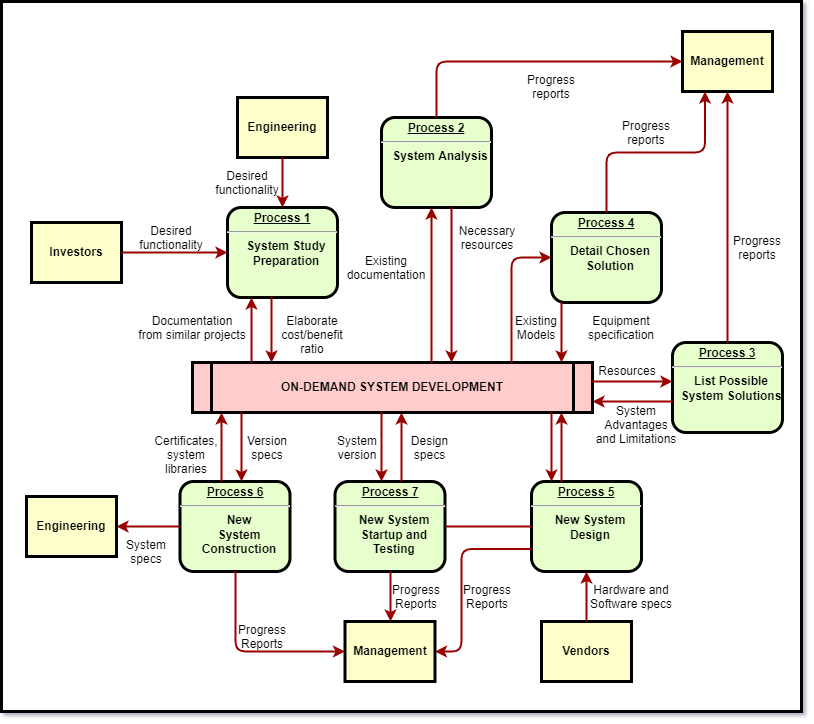

The diagram above was exported from draw.io. Its source (the exported page's mxGraphModel, read from the mxfile embedded in the PNG):
<mxGraphModel dx="1182" dy="845" grid="1" gridSize="10" guides="1" tooltips="1" connect="1" arrows="1" fold="1" page="1" pageScale="1" pageWidth="826" pageHeight="1169" background="none" math="0" shadow="0">
  <root>
    <mxCell id="0" />
    <mxCell id="1" parent="0" />
    <mxCell id="4IdtQ77RQwX2ThucOKtt-98" value="" style="rounded=0;whiteSpace=wrap;html=1;labelBackgroundColor=none;labelBorderColor=none;strokeWidth=3;strokeColor=#000000;" vertex="1" parent="1">
      <mxGeometry x="10" y="30" width="800" height="710" as="geometry" />
    </mxCell>
    <mxCell id="2" value="&lt;p style=&quot;margin: 0px; margin-top: 4px; text-align: center; text-decoration: underline;&quot;&gt;&lt;strong&gt;Process 1&lt;br /&gt;&lt;/strong&gt;&lt;/p&gt;&lt;hr /&gt;&lt;p style=&quot;margin: 0px; margin-left: 8px;&quot;&gt;System Study&lt;/p&gt;&lt;p style=&quot;margin: 0px; margin-left: 8px;&quot;&gt;Preparation&lt;/p&gt;" style="verticalAlign=middle;align=center;overflow=fill;fontSize=12;fontFamily=Helvetica;html=1;rounded=1;fontStyle=1;strokeWidth=3;fillColor=#E6FFCC" parent="1" vertex="1">
      <mxGeometry x="236" y="236" width="110" height="90" as="geometry" />
    </mxCell>
    <mxCell id="3" value="Engineering" style="whiteSpace=wrap;align=center;verticalAlign=middle;fontStyle=1;strokeWidth=3;fillColor=#FFFFCC" parent="1" vertex="1">
      <mxGeometry x="246" y="126" width="90" height="60" as="geometry" />
    </mxCell>
    <mxCell id="4" value="Investors" style="whiteSpace=wrap;align=center;verticalAlign=middle;fontStyle=1;strokeWidth=3;fillColor=#FFFFCC" parent="1" vertex="1">
      <mxGeometry x="40" y="251" width="90" height="60" as="geometry" />
    </mxCell>
    <mxCell id="5" value="ON-DEMAND SYSTEM DEVELOPMENT" style="shape=process;whiteSpace=wrap;align=center;verticalAlign=middle;size=0.0475;fontStyle=1;strokeWidth=3;fillColor=#FFCCCC" parent="1" vertex="1">
      <mxGeometry x="200.99999999999991" y="391" width="400" height="50" as="geometry" />
    </mxCell>
    <mxCell id="6" value="&lt;p style=&quot;margin: 0px; margin-top: 4px; text-align: center; text-decoration: underline;&quot;&gt;&lt;strong&gt;Process 2&lt;br /&gt;&lt;/strong&gt;&lt;/p&gt;&lt;hr /&gt;&lt;p style=&quot;margin: 0px; margin-left: 8px;&quot;&gt;System Analysis&lt;/p&gt;" style="verticalAlign=middle;align=center;overflow=fill;fontSize=12;fontFamily=Helvetica;html=1;rounded=1;fontStyle=1;strokeWidth=3;fillColor=#E6FFCC" parent="1" vertex="1">
      <mxGeometry x="390" y="146" width="110" height="90" as="geometry" />
    </mxCell>
    <mxCell id="7" value="&lt;p style=&quot;margin: 0px; margin-top: 4px; text-align: center; text-decoration: underline;&quot;&gt;&lt;strong&gt;&lt;strong&gt;Process&lt;/strong&gt; 3&lt;br /&gt;&lt;/strong&gt;&lt;/p&gt;&lt;hr /&gt;&lt;p style=&quot;margin: 0px; margin-left: 8px;&quot;&gt;List Possible&lt;/p&gt;&lt;p style=&quot;margin: 0px; margin-left: 8px;&quot;&gt;System Solutions&lt;/p&gt;" style="verticalAlign=middle;align=center;overflow=fill;fontSize=12;fontFamily=Helvetica;html=1;rounded=1;fontStyle=1;strokeWidth=3;fillColor=#E6FFCC" parent="1" vertex="1">
      <mxGeometry x="681" y="371" width="110" height="90" as="geometry" />
    </mxCell>
    <mxCell id="8" value="&lt;p style=&quot;margin: 0px; margin-top: 4px; text-align: center; text-decoration: underline;&quot;&gt;&lt;strong&gt;&lt;strong&gt;Process&lt;/strong&gt; 4&lt;br /&gt;&lt;/strong&gt;&lt;/p&gt;&lt;hr /&gt;&lt;p style=&quot;margin: 0px; margin-left: 8px;&quot;&gt;Detail Chosen&lt;/p&gt;&lt;p style=&quot;margin: 0px; margin-left: 8px;&quot;&gt;Solution&lt;/p&gt;" style="verticalAlign=middle;align=center;overflow=fill;fontSize=12;fontFamily=Helvetica;html=1;rounded=1;fontStyle=1;strokeWidth=3;fillColor=#E6FFCC" parent="1" vertex="1">
      <mxGeometry x="560" y="241" width="110" height="90" as="geometry" />
    </mxCell>
    <mxCell id="9" value="&lt;p style=&quot;margin: 0px; margin-top: 4px; text-align: center; text-decoration: underline;&quot;&gt;&lt;strong&gt;&lt;strong&gt;Process&lt;/strong&gt; 5&lt;br /&gt;&lt;/strong&gt;&lt;/p&gt;&lt;hr /&gt;&lt;p style=&quot;margin: 0px; margin-left: 8px;&quot;&gt;New System&lt;/p&gt;&lt;p style=&quot;margin: 0px; margin-left: 8px;&quot;&gt;Design&lt;/p&gt;" style="verticalAlign=middle;align=center;overflow=fill;fontSize=12;fontFamily=Helvetica;html=1;rounded=1;fontStyle=1;strokeWidth=3;fillColor=#E6FFCC" parent="1" vertex="1">
      <mxGeometry x="540" y="510" width="110" height="90" as="geometry" />
    </mxCell>
    <mxCell id="10" value="&lt;p style=&quot;margin: 0px; margin-top: 4px; text-align: center; text-decoration: underline;&quot;&gt;&lt;strong&gt;&lt;strong&gt;Process&lt;/strong&gt; 6&lt;br /&gt;&lt;/strong&gt;&lt;/p&gt;&lt;hr /&gt;&lt;p style=&quot;margin: 0px; margin-left: 8px;&quot;&gt;New&lt;/p&gt;&lt;p style=&quot;margin: 0px; margin-left: 8px;&quot;&gt;System&lt;/p&gt;&lt;p style=&quot;margin: 0px; margin-left: 8px;&quot;&gt;Construction&lt;/p&gt;" style="verticalAlign=middle;align=center;overflow=fill;fontSize=12;fontFamily=Helvetica;html=1;rounded=1;fontStyle=1;strokeWidth=3;fillColor=#E6FFCC" parent="1" vertex="1">
      <mxGeometry x="188.49999999999991" y="510" width="110" height="90" as="geometry" />
    </mxCell>
    <mxCell id="12" value="Management" style="whiteSpace=wrap;align=center;verticalAlign=middle;fontStyle=1;strokeWidth=3;fillColor=#FFFFCC" parent="1" vertex="1">
      <mxGeometry x="691" y="60.00000000000002" width="90" height="60" as="geometry" />
    </mxCell>
    <mxCell id="13" value="Management" style="whiteSpace=wrap;align=center;verticalAlign=middle;fontStyle=1;strokeWidth=3;fillColor=#FFFFCC" parent="1" vertex="1">
      <mxGeometry x="353.50000000000006" y="650" width="90" height="60" as="geometry" />
    </mxCell>
    <mxCell id="14" value="Engineering" style="whiteSpace=wrap;align=center;verticalAlign=middle;fontStyle=1;strokeWidth=3;fillColor=#FFFFCC" parent="1" vertex="1">
      <mxGeometry x="34.99999999999997" y="524.9999999999999" width="90" height="60" as="geometry" />
    </mxCell>
    <mxCell id="15" value="Vendors" style="whiteSpace=wrap;align=center;verticalAlign=middle;fontStyle=1;strokeWidth=3;fillColor=#FFFFCC" parent="1" vertex="1">
      <mxGeometry x="549.9999999999999" y="650" width="90" height="60" as="geometry" />
    </mxCell>
    <mxCell id="36" value="" style="edgeStyle=none;noEdgeStyle=1;strokeColor=#990000;strokeWidth=2" parent="1" source="3" target="2" edge="1">
      <mxGeometry width="100" height="100" relative="1" as="geometry">
        <mxPoint x="20" y="250" as="sourcePoint" />
        <mxPoint x="120" y="150" as="targetPoint" />
      </mxGeometry>
    </mxCell>
    <mxCell id="37" value="" style="edgeStyle=none;noEdgeStyle=1;strokeColor=#990000;strokeWidth=2" parent="1" source="4" target="2" edge="1">
      <mxGeometry width="100" height="100" relative="1" as="geometry">
        <mxPoint x="280" y="190" as="sourcePoint" />
        <mxPoint x="380" y="90" as="targetPoint" />
      </mxGeometry>
    </mxCell>
    <mxCell id="11" value="&lt;p style=&quot;margin: 0px; margin-top: 4px; text-align: center; text-decoration: underline;&quot;&gt;&lt;strong&gt;&lt;strong&gt;Process&lt;/strong&gt; 7&lt;br /&gt;&lt;/strong&gt;&lt;/p&gt;&lt;hr /&gt;&lt;p style=&quot;margin: 0px; margin-left: 8px;&quot;&gt;New System&lt;/p&gt;&lt;p style=&quot;margin: 0px; margin-left: 8px;&quot;&gt;Startup and&lt;/p&gt;&lt;p style=&quot;margin: 0px; margin-left: 8px;&quot;&gt;Testing&lt;/p&gt;" style="verticalAlign=middle;align=center;overflow=fill;fontSize=12;fontFamily=Helvetica;html=1;rounded=1;fontStyle=1;strokeWidth=3;fillColor=#E6FFCC" parent="1" vertex="1">
      <mxGeometry x="343.49999999999994" y="510" width="110" height="90" as="geometry" />
    </mxCell>
    <mxCell id="51" value="" style="endArrow=none;noEdgeStyle=1;strokeColor=#990000;strokeWidth=2" parent="1" source="9" target="11" edge="1">
      <mxGeometry relative="1" as="geometry">
        <mxPoint x="205.00819672131135" y="481" as="sourcePoint" />
        <mxPoint x="400.32786885245895" y="650" as="targetPoint" />
      </mxGeometry>
    </mxCell>
    <mxCell id="52" value="Desired &#10;functionality" style="text;spacingTop=-5;align=center" parent="1" vertex="1">
      <mxGeometry x="165" y="251" width="30" height="20" as="geometry" />
    </mxCell>
    <mxCell id="53" value="Desired &#10;functionality" style="text;spacingTop=-5;align=center" parent="1" vertex="1">
      <mxGeometry x="241" y="196" width="30" height="20" as="geometry" />
    </mxCell>
    <mxCell id="54" value="Documentation&#10;from similar projects" style="text;spacingTop=-5;align=center" parent="1" vertex="1">
      <mxGeometry x="186" y="341" width="30" height="20" as="geometry" />
    </mxCell>
    <mxCell id="55" value="" style="edgeStyle=elbowEdgeStyle;elbow=horizontal;strokeColor=#990000;strokeWidth=2" parent="1" source="5" target="2" edge="1">
      <mxGeometry width="100" height="100" relative="1" as="geometry">
        <mxPoint x="50" y="530" as="sourcePoint" />
        <mxPoint x="150" y="430" as="targetPoint" />
        <Array as="points">
          <mxPoint x="260" y="370" />
        </Array>
      </mxGeometry>
    </mxCell>
    <mxCell id="56" value="" style="edgeStyle=elbowEdgeStyle;elbow=horizontal;strokeColor=#990000;strokeWidth=2" parent="1" source="2" target="5" edge="1">
      <mxGeometry width="100" height="100" relative="1" as="geometry">
        <mxPoint x="50" y="500" as="sourcePoint" />
        <mxPoint x="150" y="400" as="targetPoint" />
        <Array as="points">
          <mxPoint x="280" y="360" />
        </Array>
      </mxGeometry>
    </mxCell>
    <mxCell id="57" value="Elaborate&#10;cost/benefit&#10;ratio" style="text;spacingTop=-5;align=center" parent="1" vertex="1">
      <mxGeometry x="306" y="341" width="30" height="20" as="geometry" />
    </mxCell>
    <mxCell id="58" value="" style="edgeStyle=elbowEdgeStyle;elbow=horizontal;strokeColor=#990000;strokeWidth=2" parent="1" source="5" target="6" edge="1">
      <mxGeometry width="100" height="100" relative="1" as="geometry">
        <mxPoint x="380" y="370" as="sourcePoint" />
        <mxPoint x="480" y="270" as="targetPoint" />
        <Array as="points">
          <mxPoint x="440" y="310" />
        </Array>
      </mxGeometry>
    </mxCell>
    <mxCell id="59" value="" style="edgeStyle=elbowEdgeStyle;elbow=horizontal;strokeColor=#990000;strokeWidth=2" parent="1" source="6" target="5" edge="1">
      <mxGeometry width="100" height="100" relative="1" as="geometry">
        <mxPoint x="350" y="370" as="sourcePoint" />
        <mxPoint x="450" y="270" as="targetPoint" />
        <Array as="points">
          <mxPoint x="460" y="320" />
        </Array>
      </mxGeometry>
    </mxCell>
    <mxCell id="60" value="Existing&#10;documentation" style="text;spacingTop=-5;align=center" parent="1" vertex="1">
      <mxGeometry x="380.0000000000001" y="280.99999999999983" width="30" height="20" as="geometry" />
    </mxCell>
    <mxCell id="61" value="Necessary&#10;resources" style="text;spacingTop=-5;align=center" parent="1" vertex="1">
      <mxGeometry x="481.0000000000002" y="251.00000000000006" width="30" height="20" as="geometry" />
    </mxCell>
    <mxCell id="62" value="Progress&#10;reports" style="text;spacingTop=-5;align=center" parent="1" vertex="1">
      <mxGeometry x="545.0000000000001" y="100.00000000000003" width="30" height="20" as="geometry" />
    </mxCell>
    <mxCell id="63" value="Progress&#10;reports" style="text;spacingTop=-5;align=center" parent="1" vertex="1">
      <mxGeometry x="640" y="146.0000000000001" width="30" height="20" as="geometry" />
    </mxCell>
    <mxCell id="64" value="Progress&#10;reports" style="text;spacingTop=-5;align=center" parent="1" vertex="1">
      <mxGeometry x="751.0000000000001" y="261.0000000000001" width="30" height="20" as="geometry" />
    </mxCell>
    <mxCell id="65" value="" style="edgeStyle=elbowEdgeStyle;elbow=horizontal;strokeColor=#990000;strokeWidth=2" parent="1" source="6" target="12" edge="1">
      <mxGeometry width="100" height="100" relative="1" as="geometry">
        <mxPoint x="260" y="180.0000000000001" as="sourcePoint" />
        <mxPoint x="360" y="80.00000000000011" as="targetPoint" />
        <Array as="points">
          <mxPoint x="445" y="140" />
        </Array>
      </mxGeometry>
    </mxCell>
    <mxCell id="66" value="" style="edgeStyle=elbowEdgeStyle;elbow=vertical;entryX=0.25;entryY=1;strokeColor=#990000;strokeWidth=2" parent="1" source="8" target="12" edge="1">
      <mxGeometry width="100" height="100" relative="1" as="geometry">
        <mxPoint x="530" y="250" as="sourcePoint" />
        <mxPoint x="630" y="150" as="targetPoint" />
      </mxGeometry>
    </mxCell>
    <mxCell id="67" value="" style="edgeStyle=elbowEdgeStyle;elbow=horizontal;strokeColor=#990000;strokeWidth=2" parent="1" source="7" target="12" edge="1">
      <mxGeometry width="100" height="100" relative="1" as="geometry">
        <mxPoint x="660.0000000000002" y="360" as="sourcePoint" />
        <mxPoint x="760.0000000000002" y="260" as="targetPoint" />
      </mxGeometry>
    </mxCell>
    <mxCell id="68" value="" style="edgeStyle=elbowEdgeStyle;elbow=horizontal;strokeColor=#990000;strokeWidth=2" parent="1" source="8" target="5" edge="1">
      <mxGeometry width="100" height="100" relative="1" as="geometry">
        <mxPoint x="570" y="380" as="sourcePoint" />
        <mxPoint x="510" y="250" as="targetPoint" />
        <Array as="points">
          <mxPoint x="570" y="360" />
        </Array>
      </mxGeometry>
    </mxCell>
    <mxCell id="69" value="" style="edgeStyle=segmentEdgeStyle;strokeColor=#990000;strokeWidth=2" parent="1" source="5" target="8" edge="1">
      <mxGeometry width="100" height="100" relative="1" as="geometry">
        <mxPoint x="340" y="360" as="sourcePoint" />
        <mxPoint x="440" y="260" as="targetPoint" />
        <Array as="points">
          <mxPoint x="520" y="286" />
        </Array>
      </mxGeometry>
    </mxCell>
    <mxCell id="70" value="Existing&#10;Models" style="text;spacingTop=-5;align=center" parent="1" vertex="1">
      <mxGeometry x="530.0000000000002" y="340.9999999999999" width="30" height="20" as="geometry" />
    </mxCell>
    <mxCell id="71" value="Equipment&#10;specification" style="text;spacingTop=-5;align=center" parent="1" vertex="1">
      <mxGeometry x="615" y="341" width="30" height="20" as="geometry" />
    </mxCell>
    <mxCell id="72" value="" style="edgeStyle=elbowEdgeStyle;elbow=vertical;strokeColor=#990000;strokeWidth=2" parent="1" source="5" target="7" edge="1">
      <mxGeometry width="100" height="100" relative="1" as="geometry">
        <mxPoint x="500" y="500" as="sourcePoint" />
        <mxPoint x="600" y="400" as="targetPoint" />
        <Array as="points">
          <mxPoint x="650" y="410" />
        </Array>
      </mxGeometry>
    </mxCell>
    <mxCell id="73" value="" style="edgeStyle=elbowEdgeStyle;elbow=vertical;strokeColor=#990000;strokeWidth=2" parent="1" source="7" target="5" edge="1">
      <mxGeometry width="100" height="100" relative="1" as="geometry">
        <mxPoint x="460" y="500" as="sourcePoint" />
        <mxPoint x="560" y="400" as="targetPoint" />
        <Array as="points">
          <mxPoint x="650" y="430" />
        </Array>
      </mxGeometry>
    </mxCell>
    <mxCell id="74" value="Resources" style="text;spacingTop=-5;align=center" parent="1" vertex="1">
      <mxGeometry x="621" y="390.99999999999994" width="30" height="20" as="geometry" />
    </mxCell>
    <mxCell id="75" value="System &#10;Advantages &#10;and Limitations" style="text;spacingTop=-5;align=center" parent="1" vertex="1">
      <mxGeometry x="630" y="431.0000000000001" width="30" height="20" as="geometry" />
    </mxCell>
    <mxCell id="76" value="" style="edgeStyle=elbowEdgeStyle;elbow=horizontal;strokeColor=#990000;strokeWidth=2" parent="1" source="9" target="5" edge="1">
      <mxGeometry width="100" height="100" relative="1" as="geometry">
        <mxPoint x="420" y="580" as="sourcePoint" />
        <mxPoint x="520" y="480" as="targetPoint" />
        <Array as="points">
          <mxPoint x="570" y="470" />
        </Array>
      </mxGeometry>
    </mxCell>
    <mxCell id="77" value="" style="edgeStyle=elbowEdgeStyle;elbow=horizontal;strokeColor=#990000;strokeWidth=2" parent="1" source="5" target="9" edge="1">
      <mxGeometry width="100" height="100" relative="1" as="geometry">
        <mxPoint x="400" y="590" as="sourcePoint" />
        <mxPoint x="500" y="490" as="targetPoint" />
        <Array as="points">
          <mxPoint x="560" y="480" />
        </Array>
      </mxGeometry>
    </mxCell>
    <mxCell id="78" value="" style="edgeStyle=elbowEdgeStyle;elbow=horizontal;strokeColor=#990000;strokeWidth=2" parent="1" source="15" target="9" edge="1">
      <mxGeometry width="100" height="100" relative="1" as="geometry">
        <mxPoint x="430" y="700" as="sourcePoint" />
        <mxPoint x="530" y="600" as="targetPoint" />
      </mxGeometry>
    </mxCell>
    <mxCell id="79" value="Hardware and&#10;Software specs" style="text;spacingTop=-5;align=center" parent="1" vertex="1">
      <mxGeometry x="625" y="610" width="30" height="20" as="geometry" />
    </mxCell>
    <mxCell id="81" value="" style="edgeStyle=elbowEdgeStyle;elbow=horizontal;exitX=0;exitY=0.75;strokeColor=#990000;strokeWidth=2" parent="1" source="9" target="13" edge="1">
      <mxGeometry width="100" height="100" relative="1" as="geometry">
        <mxPoint x="420" y="730" as="sourcePoint" />
        <mxPoint x="520" y="630" as="targetPoint" />
        <Array as="points">
          <mxPoint x="470" y="630" />
        </Array>
      </mxGeometry>
    </mxCell>
    <mxCell id="82" value="Progress&#10;Reports" style="text;spacingTop=-5;align=center" parent="1" vertex="1">
      <mxGeometry x="481.0000000000004" y="610.0000000000001" width="30" height="20" as="geometry" />
    </mxCell>
    <mxCell id="83" value="" style="edgeStyle=elbowEdgeStyle;elbow=horizontal;strokeColor=#990000;strokeWidth=2" parent="1" source="11" target="13" edge="1">
      <mxGeometry width="100" height="100" relative="1" as="geometry">
        <mxPoint x="200" y="660.0000000000002" as="sourcePoint" />
        <mxPoint x="230.0000000000001" y="650" as="targetPoint" />
      </mxGeometry>
    </mxCell>
    <mxCell id="84" value="Progress&#10;Reports" style="text;spacingTop=-5;align=center" parent="1" vertex="1">
      <mxGeometry x="410.00000000000017" y="610.0000000000002" width="30" height="20" as="geometry" />
    </mxCell>
    <mxCell id="85" value="" style="edgeStyle=elbowEdgeStyle;elbow=horizontal;strokeColor=#990000;strokeWidth=2" parent="1" source="10" target="13" edge="1">
      <mxGeometry width="100" height="100" relative="1" as="geometry">
        <mxPoint x="130.0000000000001" y="740" as="sourcePoint" />
        <mxPoint x="230.0000000000001" y="640" as="targetPoint" />
        <Array as="points">
          <mxPoint x="244" y="630" />
        </Array>
      </mxGeometry>
    </mxCell>
    <mxCell id="86" value="Progress&#10;Reports" style="text;spacingTop=-5;align=center" parent="1" vertex="1">
      <mxGeometry x="255.99999999999994" y="650.0000000000001" width="30" height="20" as="geometry" />
    </mxCell>
    <mxCell id="87" value="" style="edgeStyle=elbowEdgeStyle;elbow=vertical;strokeColor=#990000;strokeWidth=2" parent="1" source="10" target="14" edge="1">
      <mxGeometry width="100" height="100" relative="1" as="geometry">
        <mxPoint x="70" y="740" as="sourcePoint" />
        <mxPoint x="170" y="640" as="targetPoint" />
      </mxGeometry>
    </mxCell>
    <mxCell id="88" value="" style="edgeStyle=elbowEdgeStyle;elbow=horizontal;strokeColor=#990000;strokeWidth=2" parent="1" source="5" target="11" edge="1">
      <mxGeometry width="100" height="100" relative="1" as="geometry">
        <mxPoint x="50" y="500" as="sourcePoint" />
        <mxPoint x="150" y="400" as="targetPoint" />
        <Array as="points">
          <mxPoint x="390" y="470" />
        </Array>
      </mxGeometry>
    </mxCell>
    <mxCell id="89" value="" style="edgeStyle=elbowEdgeStyle;elbow=horizontal;strokeColor=#990000;strokeWidth=2" parent="1" source="11" target="5" edge="1">
      <mxGeometry width="100" height="100" relative="1" as="geometry">
        <mxPoint x="59.999999999999886" y="510" as="sourcePoint" />
        <mxPoint x="159.9999999999999" y="410" as="targetPoint" />
        <Array as="points">
          <mxPoint x="410" y="470" />
        </Array>
      </mxGeometry>
    </mxCell>
    <mxCell id="90" value="Version&#10;specs" style="text;spacingTop=-5;align=center" parent="1" vertex="1">
      <mxGeometry x="261" y="461" width="30" height="20" as="geometry" />
    </mxCell>
    <mxCell id="91" value="Certificates,&#10;system&#10;libraries" style="text;spacingTop=-5;align=center" parent="1" vertex="1">
      <mxGeometry x="180" y="461.0000000000002" width="30" height="20" as="geometry" />
    </mxCell>
    <mxCell id="92" value="" style="edgeStyle=elbowEdgeStyle;elbow=horizontal;strokeColor=#990000;strokeWidth=2" parent="1" source="5" target="10" edge="1">
      <mxGeometry width="100" height="100" relative="1" as="geometry">
        <mxPoint x="30.000000000000114" y="500" as="sourcePoint" />
        <mxPoint x="130.0000000000001" y="400" as="targetPoint" />
        <Array as="points">
          <mxPoint x="250" y="470" />
        </Array>
      </mxGeometry>
    </mxCell>
    <mxCell id="93" value="" style="edgeStyle=elbowEdgeStyle;elbow=horizontal;strokeColor=#990000;strokeWidth=2" parent="1" source="10" target="5" edge="1">
      <mxGeometry width="100" height="100" relative="1" as="geometry">
        <mxPoint x="40" y="510" as="sourcePoint" />
        <mxPoint x="140" y="410" as="targetPoint" />
        <Array as="points">
          <mxPoint x="230" y="470" />
        </Array>
      </mxGeometry>
    </mxCell>
    <mxCell id="94" value="System&#10;specs" style="text;spacingTop=-5;align=center" parent="1" vertex="1">
      <mxGeometry x="139.99999999999994" y="565.0000000000001" width="30" height="20" as="geometry" />
    </mxCell>
    <mxCell id="95" value="Design&#10;specs" style="text;spacingTop=-5;align=center" parent="1" vertex="1">
      <mxGeometry x="423.49999999999994" y="461.0000000000002" width="30" height="20" as="geometry" />
    </mxCell>
    <mxCell id="96" value="System&#10;version" style="text;spacingTop=-5;align=center" parent="1" vertex="1">
      <mxGeometry x="350.9999999999998" y="461" width="30" height="20" as="geometry" />
    </mxCell>
  </root>
</mxGraphModel>